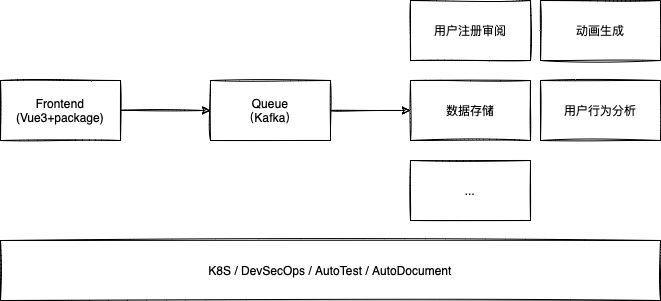

The diagram above was exported from draw.io. Its source (the exported page's mxGraphModel, read from the mxfile embedded in the PNG):
<mxGraphModel dx="770" dy="535" grid="1" gridSize="10" guides="1" tooltips="1" connect="1" arrows="1" fold="1" page="1" pageScale="1" pageWidth="827" pageHeight="1169" math="0" shadow="0">
  <root>
    <mxCell id="0" />
    <mxCell id="1" parent="0" />
    <mxCell id="2Bmoev-KnWv1xcNmbE7L-1" value="Frontend&lt;br&gt;(Vue3+package)" style="rounded=0;whiteSpace=wrap;html=1;sketch=1;" vertex="1" parent="1">
      <mxGeometry x="120" y="270" width="120" height="60" as="geometry" />
    </mxCell>
    <mxCell id="2Bmoev-KnWv1xcNmbE7L-2" value="Queue&lt;br&gt;（Kafka）" style="rounded=0;whiteSpace=wrap;html=1;sketch=1;" vertex="1" parent="1">
      <mxGeometry x="330" y="270" width="120" height="60" as="geometry" />
    </mxCell>
    <mxCell id="2Bmoev-KnWv1xcNmbE7L-3" value="用户注册审阅" style="rounded=0;whiteSpace=wrap;html=1;sketch=1;" vertex="1" parent="1">
      <mxGeometry x="530" y="190" width="120" height="60" as="geometry" />
    </mxCell>
    <mxCell id="2Bmoev-KnWv1xcNmbE7L-4" value="动画生成" style="rounded=0;whiteSpace=wrap;html=1;sketch=1;" vertex="1" parent="1">
      <mxGeometry x="660" y="190" width="120" height="60" as="geometry" />
    </mxCell>
    <mxCell id="2Bmoev-KnWv1xcNmbE7L-5" value="数据存储" style="rounded=0;whiteSpace=wrap;html=1;sketch=1;" vertex="1" parent="1">
      <mxGeometry x="530" y="270" width="120" height="60" as="geometry" />
    </mxCell>
    <mxCell id="2Bmoev-KnWv1xcNmbE7L-6" value="用户行为分析" style="rounded=0;whiteSpace=wrap;html=1;sketch=1;" vertex="1" parent="1">
      <mxGeometry x="660" y="270" width="120" height="60" as="geometry" />
    </mxCell>
    <mxCell id="2Bmoev-KnWv1xcNmbE7L-7" value="..." style="rounded=0;whiteSpace=wrap;html=1;sketch=1;" vertex="1" parent="1">
      <mxGeometry x="530" y="350" width="120" height="60" as="geometry" />
    </mxCell>
    <mxCell id="2Bmoev-KnWv1xcNmbE7L-8" value="K8S / DevSecOps / AutoTest / AutoDocument" style="rounded=0;whiteSpace=wrap;html=1;sketch=1;" vertex="1" parent="1">
      <mxGeometry x="120" y="430" width="660" height="60" as="geometry" />
    </mxCell>
    <mxCell id="2Bmoev-KnWv1xcNmbE7L-12" value="" style="endArrow=classic;html=1;rounded=0;exitX=1;exitY=0.5;exitDx=0;exitDy=0;entryX=0;entryY=0.5;entryDx=0;entryDy=0;sketch=1;curved=1;" edge="1" parent="1" source="2Bmoev-KnWv1xcNmbE7L-1" target="2Bmoev-KnWv1xcNmbE7L-2">
      <mxGeometry width="50" height="50" relative="1" as="geometry">
        <mxPoint x="270" y="380" as="sourcePoint" />
        <mxPoint x="320" y="330" as="targetPoint" />
      </mxGeometry>
    </mxCell>
    <mxCell id="2Bmoev-KnWv1xcNmbE7L-13" value="" style="endArrow=classic;html=1;rounded=0;entryX=0;entryY=0.5;entryDx=0;entryDy=0;sketch=1;curved=1;" edge="1" parent="1" source="2Bmoev-KnWv1xcNmbE7L-2" target="2Bmoev-KnWv1xcNmbE7L-5">
      <mxGeometry width="50" height="50" relative="1" as="geometry">
        <mxPoint x="450" y="350" as="sourcePoint" />
        <mxPoint x="520.7106781186548" y="300" as="targetPoint" />
      </mxGeometry>
    </mxCell>
  </root>
</mxGraphModel>